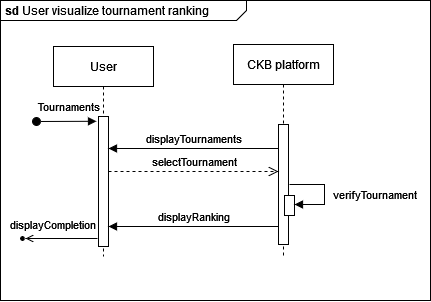

The diagram above was exported from draw.io. Its source (the exported page's mxGraphModel, read from the mxfile embedded in the PNG):
<mxGraphModel dx="1733" dy="-513" grid="1" gridSize="10" guides="1" tooltips="1" connect="1" arrows="1" fold="1" page="1" pageScale="1" pageWidth="850" pageHeight="1100" math="0" shadow="0">
  <root>
    <mxCell id="0" />
    <mxCell id="1" parent="0" />
    <mxCell id="-BKpx1BgmNJZOii9PKZd-23" value="&lt;p style=&quot;margin:0px;margin-top:4px;margin-left:5px;text-align:left;&quot;&gt;&lt;b&gt;sd&lt;/b&gt; User visualize tournament ranking&lt;br&gt;&lt;/p&gt;" style="html=1;shape=mxgraph.sysml.package;overflow=fill;labelX=246;align=left;spacingLeft=5;verticalAlign=top;spacingTop=-3;" vertex="1" parent="1">
      <mxGeometry x="-670" y="1326" width="430" height="300" as="geometry" />
    </mxCell>
    <mxCell id="-BKpx1BgmNJZOii9PKZd-245" value="User" style="shape=umlLifeline;perimeter=lifelinePerimeter;whiteSpace=wrap;html=1;container=0;dropTarget=0;collapsible=0;recursiveResize=0;outlineConnect=0;portConstraint=eastwest;newEdgeStyle={&quot;edgeStyle&quot;:&quot;elbowEdgeStyle&quot;,&quot;elbow&quot;:&quot;vertical&quot;,&quot;curved&quot;:0,&quot;rounded&quot;:0};" vertex="1" parent="1">
      <mxGeometry x="-617" y="1372" width="100" height="210" as="geometry" />
    </mxCell>
    <mxCell id="-BKpx1BgmNJZOii9PKZd-246" value="" style="html=1;points=[];perimeter=orthogonalPerimeter;outlineConnect=0;targetShapes=umlLifeline;portConstraint=eastwest;newEdgeStyle={&quot;edgeStyle&quot;:&quot;elbowEdgeStyle&quot;,&quot;elbow&quot;:&quot;vertical&quot;,&quot;curved&quot;:0,&quot;rounded&quot;:0};" vertex="1" parent="-BKpx1BgmNJZOii9PKZd-245">
      <mxGeometry x="45" y="70" width="10" height="130" as="geometry" />
    </mxCell>
    <mxCell id="-BKpx1BgmNJZOii9PKZd-247" value="Tournaments" style="html=1;verticalAlign=bottom;startArrow=oval;endArrow=block;startSize=8;edgeStyle=elbowEdgeStyle;elbow=vertical;curved=0;rounded=0;" edge="1" parent="-BKpx1BgmNJZOii9PKZd-245">
      <mxGeometry x="0.0642" y="5" relative="1" as="geometry">
        <mxPoint x="-17" y="75" as="sourcePoint" />
        <mxPoint x="42.99999999999977" y="75.13793103448279" as="targetPoint" />
        <mxPoint as="offset" />
      </mxGeometry>
    </mxCell>
    <mxCell id="-BKpx1BgmNJZOii9PKZd-248" value="CKB platform" style="shape=umlLifeline;perimeter=lifelinePerimeter;whiteSpace=wrap;html=1;container=0;dropTarget=0;collapsible=0;recursiveResize=0;outlineConnect=0;portConstraint=eastwest;newEdgeStyle={&quot;edgeStyle&quot;:&quot;elbowEdgeStyle&quot;,&quot;elbow&quot;:&quot;vertical&quot;,&quot;curved&quot;:0,&quot;rounded&quot;:0};" vertex="1" parent="1">
      <mxGeometry x="-437" y="1370" width="100" height="212" as="geometry" />
    </mxCell>
    <mxCell id="-BKpx1BgmNJZOii9PKZd-249" value="" style="html=1;points=[];perimeter=orthogonalPerimeter;outlineConnect=0;targetShapes=umlLifeline;portConstraint=eastwest;newEdgeStyle={&quot;edgeStyle&quot;:&quot;elbowEdgeStyle&quot;,&quot;elbow&quot;:&quot;vertical&quot;,&quot;curved&quot;:0,&quot;rounded&quot;:0};" vertex="1" parent="-BKpx1BgmNJZOii9PKZd-248">
      <mxGeometry x="45" y="80" width="10" height="120" as="geometry" />
    </mxCell>
    <mxCell id="-BKpx1BgmNJZOii9PKZd-250" value="" style="html=1;points=[];perimeter=orthogonalPerimeter;outlineConnect=0;targetShapes=umlLifeline;portConstraint=eastwest;newEdgeStyle={&quot;edgeStyle&quot;:&quot;elbowEdgeStyle&quot;,&quot;elbow&quot;:&quot;vertical&quot;,&quot;curved&quot;:0,&quot;rounded&quot;:0};" vertex="1" parent="-BKpx1BgmNJZOii9PKZd-248">
      <mxGeometry x="51" y="151" width="10" height="20" as="geometry" />
    </mxCell>
    <mxCell id="-BKpx1BgmNJZOii9PKZd-251" value="" style="html=1;verticalAlign=bottom;endArrow=block;edgeStyle=elbowEdgeStyle;elbow=horizontal;curved=0;rounded=0;" edge="1" parent="-BKpx1BgmNJZOii9PKZd-248">
      <mxGeometry relative="1" as="geometry">
        <mxPoint x="56" y="140" as="sourcePoint" />
        <Array as="points">
          <mxPoint x="91" y="140" />
        </Array>
        <mxPoint x="61" y="160" as="targetPoint" />
      </mxGeometry>
    </mxCell>
    <mxCell id="-BKpx1BgmNJZOii9PKZd-252" value="verifyTournament" style="edgeLabel;html=1;align=center;verticalAlign=middle;resizable=0;points=[];" vertex="1" connectable="0" parent="-BKpx1BgmNJZOii9PKZd-251">
      <mxGeometry x="0.0165" y="-1" relative="1" as="geometry">
        <mxPoint x="51" y="1" as="offset" />
      </mxGeometry>
    </mxCell>
    <mxCell id="-BKpx1BgmNJZOii9PKZd-253" value="displayTournaments" style="html=1;verticalAlign=bottom;endArrow=block;edgeStyle=elbowEdgeStyle;elbow=horizontal;curved=0;rounded=0;" edge="1" parent="1" source="-BKpx1BgmNJZOii9PKZd-249" target="-BKpx1BgmNJZOii9PKZd-246">
      <mxGeometry relative="1" as="geometry">
        <mxPoint x="-397" y="1474" as="sourcePoint" />
        <Array as="points">
          <mxPoint x="-472" y="1474" />
        </Array>
        <mxPoint x="-562" y="1474" as="targetPoint" />
      </mxGeometry>
    </mxCell>
    <mxCell id="-BKpx1BgmNJZOii9PKZd-254" value="selectTournament" style="html=1;verticalAlign=bottom;endArrow=open;dashed=1;endSize=8;edgeStyle=elbowEdgeStyle;elbow=vertical;curved=0;rounded=0;" edge="1" parent="1">
      <mxGeometry x="0.0028" relative="1" as="geometry">
        <mxPoint x="-392" y="1497" as="targetPoint" />
        <Array as="points">
          <mxPoint x="-477" y="1497" />
        </Array>
        <mxPoint x="-562" y="1497" as="sourcePoint" />
        <mxPoint as="offset" />
      </mxGeometry>
    </mxCell>
    <mxCell id="-BKpx1BgmNJZOii9PKZd-255" value="displayRanking" style="html=1;verticalAlign=bottom;endArrow=block;edgeStyle=elbowEdgeStyle;elbow=horizontal;curved=0;rounded=0;" edge="1" parent="1">
      <mxGeometry relative="1" as="geometry">
        <mxPoint x="-392" y="1552" as="sourcePoint" />
        <Array as="points">
          <mxPoint x="-472" y="1562" />
        </Array>
        <mxPoint x="-562" y="1552" as="targetPoint" />
      </mxGeometry>
    </mxCell>
    <mxCell id="-BKpx1BgmNJZOii9PKZd-256" value="" style="endArrow=open;html=1;rounded=0;align=center;verticalAlign=top;endFill=0;labelBackgroundColor=none;endSize=6;entryX=1;entryY=0.5;entryDx=0;entryDy=0;" edge="1" parent="1">
      <mxGeometry relative="1" as="geometry">
        <mxPoint x="-573" y="1564" as="sourcePoint" />
        <mxPoint x="-645" y="1564" as="targetPoint" />
      </mxGeometry>
    </mxCell>
    <mxCell id="-BKpx1BgmNJZOii9PKZd-257" value="displayCompletion" style="edgeLabel;html=1;align=center;verticalAlign=middle;resizable=0;points=[];" vertex="1" connectable="0" parent="-BKpx1BgmNJZOii9PKZd-256">
      <mxGeometry x="-0.0317" y="-1" relative="1" as="geometry">
        <mxPoint x="-10" y="-13" as="offset" />
      </mxGeometry>
    </mxCell>
    <mxCell id="-BKpx1BgmNJZOii9PKZd-258" value="" style="ellipse;html=1;fillColor=strokeColor;direction=east;" vertex="1" parent="1">
      <mxGeometry x="-650" y="1562" width="4" height="4" as="geometry" />
    </mxCell>
  </root>
</mxGraphModel>